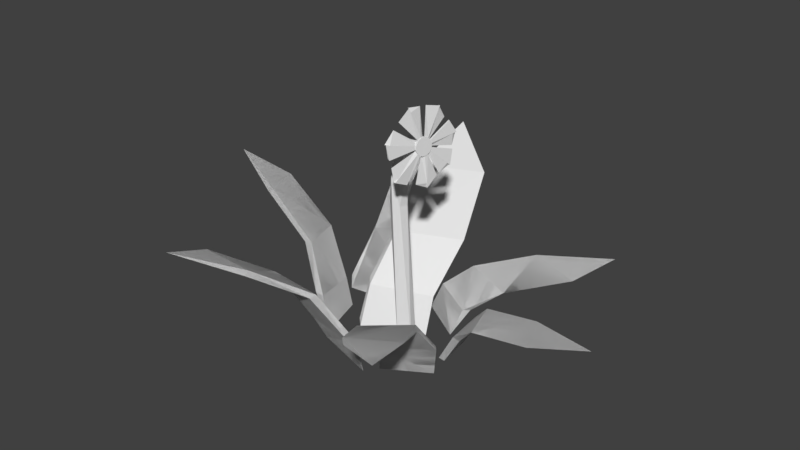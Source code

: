 # Source: FlowerGrass.blend  (saved by Blender 2.79.0; exported with 4.5.12 LTS)
import bpy
from mathutils import Matrix  # noqa: F401  (used for matrix-valued properties, if any)

bpy.ops.wm.read_factory_settings(use_empty=True)
scene = bpy.context.scene
scene.name = 'Scene'

# ---- collections
col_collection_1 = bpy.data.collections.new('Collection 1'); scene.collection.children.link(col_collection_1)

# ---- world
world_world = bpy.data.worlds.new('World'); scene.world = world_world
world_world.color = (0.05088, 0.05088, 0.05088)
world_world.use_sun_shadow = False
world_world.sun_shadow_jitter_overblur = 0.0
world_world.cycles.sampling_method = 'MANUAL'

# ---- meshes
me_cube_011 = bpy.data.meshes.new('Cube.011')
me_cube_011.from_pydata([(1.642, -0.7152, 6.014), (1.615, -0.7798, 5.993), (1.665, -0.657, 6.044), (1.681, -0.6074, 6.081), (1.691, -0.5684, 6.125), (1.693, -0.5414, 6.174), (1.583, -0.8484, 5.982), (1.678, -0.5272, 6.278), (1.689, -0.5275, 6.225), (1.34, -1.236, 6.219), (1.41, -1.158, 6.076), (1.37, -1.211, 6.139), (1.442, -1.109, 6.039), (1.477, -1.051, 6.011), (1.535, -0.9456, 5.983), (1.403, -0.9838, 6.503), (1.454, -0.8746, 6.517), (1.353, -1.107, 6.453), (1.375, -1.048, 6.483), (1.324, -1.222, 6.323), (1.329, -1.181, 6.393), (1.329, -1.236, 6.271), (1.66, -0.5406, 6.329), (1.608, -0.6056, 6.421), (1.636, -0.567, 6.377), (1.575, -0.6547, 6.457), (1.504, -0.777, 6.505), (1.541, -0.7126, 6.486), (1.998, -0.3127, 5.318), (2.155, 0.1337, 5.589), (2.208, 0.3885, 5.908), (1.767, -0.8235, 5.196), (2.141, 0.4523, 6.371), (0.779, -2.403, 6.196), (1.078, -2.054, 5.568), (1.342, -1.644, 5.297), (1.049, -1.362, 7.266), (0.8497, -1.85, 7.082), (0.738, -2.309, 6.549), (1.992, 0.3335, 6.766), (1.638, -0.1414, 7.124), (1.681, -0.6074, 6.081), (1.583, -0.8484, 5.982), (1.678, -0.5272, 6.278), (1.41, -1.158, 6.076), (1.403, -0.9838, 6.503), (1.324, -1.222, 6.323), (1.575, -0.6547, 6.457), (2.227, 0.2611, 5.507), (1.791, -0.8165, 5.065), (2.212, 0.6198, 6.387), (1.016, -2.202, 5.483), (0.983, -1.422, 7.396), (0.6325, -2.489, 6.587), (1.646, -0.04867, 7.236), (2.075, -0.2327, 5.376), (1.587, -1.302, 5.249), (2.208, 0.4243, 6.036), (0.9189, -2.287, 5.91), (1.209, -0.8705, 7.346), (0.7427, -2.074, 6.905), (1.813, 0.1882, 6.876), (1.777, -0.7284, 6.015), (1.815, -0.6214, 6.085), (1.829, -0.5531, 6.176), (1.717, -0.8623, 5.986), (1.544, -1.172, 6.079), (1.61, -1.068, 6.013), (1.485, -1.122, 6.46), (1.536, -0.9977, 6.507), (1.472, -1.253, 6.225), (1.458, -1.236, 6.326), (1.811, -0.5412, 6.282), (1.773, -0.5752, 6.382), (1.639, -0.7883, 6.513), (1.709, -0.6687, 6.461), (2.378, 0.2453, 5.511), (2.343, 0.3885, 5.95), (1.942, -0.8322, 5.069), (1.166, -2.217, 5.488), (1.134, -1.438, 7.4), (0.927, -2.392, 6.143), (0.7831, -2.504, 6.591), (2.363, 0.604, 6.392), (2.124, 0.306, 6.765), (1.353, -0.6306, 7.337), (1.797, -0.06438, 7.24), (1.709, -0.6687, 6.461), (1.772, -0.1554, 7.128), (1.458, -1.236, 6.326), (0.8718, -2.323, 6.552), (1.811, -0.5412, 6.282), (2.275, 0.4383, 6.375), (1.815, -0.6214, 6.085), (2.288, 0.1197, 5.593), (1.536, -0.9977, 6.507), (1.183, -1.375, 7.27), (1.544, -1.172, 6.079), (1.212, -2.068, 5.572), (1.717, -0.8623, 5.986), (1.901, -0.8374, 5.2), (1.62, -0.5737, 6.396), (1.327, -1.16, 6.413), (1.694, -0.5366, 6.201), (1.662, -0.6982, 6.027), (1.444, -0.8597, 6.525), (1.368, -1.225, 6.166), (1.539, -0.9697, 6.003), (1.82, -0.7346, 6.018), (1.792, -0.7992, 5.998), (1.842, -0.6764, 6.048), (1.858, -0.6268, 6.086), (1.868, -0.5878, 6.13), (1.871, -0.5608, 6.178), (1.761, -0.8678, 5.987), (1.855, -0.5466, 6.283), (1.866, -0.5469, 6.23), (1.548, -1.23, 6.143), (1.517, -1.256, 6.223), (1.587, -1.177, 6.08), (1.62, -1.128, 6.044), (1.713, -0.965, 5.988), (1.654, -1.07, 6.015), (1.58, -1.003, 6.508), (1.631, -0.894, 6.522), (1.53, -1.126, 6.458), (1.553, -1.068, 6.487), (1.507, -1.2, 6.397), (1.502, -1.242, 6.327), (1.506, -1.256, 6.276), (1.837, -0.56, 6.334), (1.785, -0.625, 6.425), (1.814, -0.5864, 6.382), (1.753, -0.6741, 6.462), (1.682, -0.7964, 6.51), (1.718, -0.732, 6.491)], [], [(36, 37, 80), (18, 68, 17), (35, 79, 34), (28, 78, 31), (15, 95, 69), (52, 80, 96), (10, 97, 66), (51, 79, 98), (78, 99, 100), (86, 87, 88), (76, 93, 94), (83, 91, 92), (82, 89, 90), (79, 97, 98), (80, 95, 96), (42, 107, 99), (40, 85, 86), (105, 95, 45), (22, 73, 24), (103, 91, 43), (49, 78, 100), (27, 74, 26), (6, 99, 65), (101, 87, 47), (54, 86, 88), (25, 87, 75), (44, 106, 97), (48, 76, 94), (3, 93, 63), (41, 104, 93), (50, 83, 92), (7, 91, 72), (46, 102, 89), (53, 82, 90), (19, 89, 71), (1, 109, 114, 6), (82, 38, 33, 81), (68, 18, 15, 69), (26, 74, 85), (13, 67, 35), (64, 77, 30, 5), (73, 84, 39, 24), (76, 29, 30, 77), (15, 45, 95), (52, 36, 80), (13, 12, 67), (66, 67, 12, 10), (10, 44, 97), (51, 34, 79), (85, 74, 75, 86), (82, 81, 70, 71), (84, 73, 72, 83), (76, 77, 64, 63), (80, 37, 68, 69), (35, 67, 66, 79), (78, 28, 62, 65), (107, 56, 100, 99), (78, 65, 99), (86, 75, 87), (76, 63, 93), (83, 72, 91), (82, 71, 89), (79, 66, 97), (80, 69, 95), (59, 96, 95, 105), (103, 57, 92, 91), (101, 61, 88, 87), (106, 58, 98, 97), (55, 94, 93, 104), (60, 90, 89, 102), (84, 83, 32, 39), (71, 70, 21, 19), (9, 21, 70), (49, 100, 56), (73, 22, 7, 72), (81, 33, 9, 70), (59, 52, 96), (57, 50, 92), (0, 1, 62), (49, 31, 78), (74, 27, 25, 75), (61, 54, 88), (6, 42, 99), (63, 64, 4, 3), (65, 62, 1, 6), (54, 40, 86), (28, 0, 62), (51, 98, 58), (5, 4, 64), (25, 47, 87), (48, 29, 76), (48, 94, 55), (3, 41, 93), (50, 32, 83), (53, 90, 60), (7, 43, 91), (17, 68, 37), (53, 38, 82), (19, 46, 89), (132, 131, 133, 135, 134, 124, 123, 126, 125, 127, 128, 129, 118, 117, 119, 120, 122, 121, 114, 109, 108, 110, 111, 112, 113, 116, 115, 130), (9, 118, 129, 21), (7, 115, 116, 8), (21, 129, 128, 19), (8, 116, 113, 5), (22, 130, 115, 7), (11, 117, 118, 9), (23, 131, 132, 24), (10, 119, 117, 11), (24, 132, 130, 22), (12, 120, 119, 10), (25, 133, 131, 23), (14, 121, 122, 13), (26, 134, 135, 27), (13, 122, 120, 12), (27, 135, 133, 25), (6, 114, 121, 14), (0, 108, 109, 1), (16, 124, 134, 26), (15, 123, 124, 16), (2, 110, 108, 0), (17, 125, 126, 18), (3, 111, 110, 2), (18, 126, 123, 15), (4, 112, 111, 3), (20, 127, 125, 17), (5, 113, 112, 4), (19, 128, 127, 20)])
me_cube_011.use_remesh_preserve_volume = False
me_cube_011.use_remesh_preserve_attributes = False
me_cube_011.use_mirror_vertex_groups = False
me_cube_011.update()
me_cube_010 = bpy.data.meshes.new('Cube.010')
me_cube_010.from_pydata([(0.3134, -0.4955, -0.1592), (-0.5583, -0.5357, 4.199), (-0.5933, -0.322, -0.1592), (-0.903, -0.3047, 4.175), (-0.7204, -0.8932, 4.226), (-1.449, -0.9921, 5.148), (0.4384, -0.8375, -0.1592), (2.725, -0.4232, -0.4166), (4.165, -0.4444, 0.5005), (3.302, -0.4237, -0.434), (4.886, -0.4696, 0.4851), (2.766, 1.171, -0.4462), (3.828, 1.165, 0.538), (4.545, 1.148, 0.5338), (5.917, 0.6151, 1.325), (6.608, 0.6079, 1.265), (6.903, -1.048, 1.267), (11.45, 0.05393, 1.866), (12.02, 0.04771, 1.788), (12.84, -1.593, 1.839), (17.7, -1.082, 2.245), (2.725, -0.4232, -0.4166), (4.165, -0.4444, 0.5005), (3.302, -0.4237, -0.434), (4.886, -0.4696, 0.4851), (2.766, 1.171, -0.4462), (3.828, 1.165, 0.538), (4.545, 1.148, 0.5338), (5.917, 0.6151, 1.325), (6.608, 0.6079, 1.265), (6.903, -1.048, 1.267), (11.45, 0.05393, 1.866), (12.02, 0.04771, 1.788), (12.84, -1.593, 1.839), (17.7, -1.082, 2.245), (1.227, 1.225, -0.431), (2.008, 1.534, 0.4215), (2.49, 1.75, 0.4201), (-2.309, 2.089, -0.2008), (-1.519, 2.374, 0.6148), (-1.008, 2.6, 0.6419), (1.097, 2.783, 1.431), (1.503, 2.976, 1.369), (5.295, 2.115, 1.251), (5.672, 4.099, 1.952), (5.999, 4.25, 1.866), (10.11, 3.531, 1.805), (11.93, 5.215, 2.224), (1.227, 1.225, -0.431), (2.008, 1.534, 0.4215), (2.49, 1.75, 0.4201), (-2.309, 2.089, -0.2008), (-1.519, 2.374, 0.6148), (-1.008, 2.6, 0.6419), (1.097, 2.783, 1.431), (1.503, 2.976, 1.369), (5.295, 2.115, 1.251), (5.672, 4.099, 1.952), (5.999, 4.25, 1.866), (10.11, 3.531, 1.805), (11.93, 5.215, 2.224), (-6.799, -0.5206, 0.1458), (-7.788, -0.3524, 0.9201), (-8.479, -0.3838, 0.9416), (-5.916, -2.372, 0.0137), (-6.961, -2.182, 0.9908), (-7.755, -2.198, 1.038), (-9.78, -1.374, 2.194), (-10.46, -1.415, 2.156), (-11.15, 0.4812, 2.088), (-15.48, -0.832, 3.226), (-16.0, -0.8783, 3.122), (-17.11, 0.985, 3.099), (-21.55, 0.2334, 3.714), (-6.799, -0.5206, 0.1458), (-7.788, -0.3524, 0.9201), (-8.479, -0.3838, 0.9416), (-5.916, -2.372, 0.0137), (-6.961, -2.182, 0.9908), (-7.755, -2.198, 1.038), (-9.78, -1.374, 2.194), (-10.46, -1.415, 2.156), (-11.15, 0.4812, 2.088), (-15.48, -0.832, 3.226), (-16.0, -0.8783, 3.122), (-17.11, 0.985, 3.099), (-21.55, 0.2334, 3.714), (-4.211, 1.3, -0.1315), (-4.608, 1.808, 0.7228), (-7.861, -0.007104, 0.4385), (-4.988, 1.841, 0.5181), (-8.195, 1.693, 1.969), (-8.456, 0.3284, 0.7128), (-5.106, 3.49, 1.817), (-8.698, 2.094, 2.004), (-7.085, 5.708, 2.71), (-10.53, 4.246, 2.857), (-7.418, 5.854, 2.607), (-11.26, 6.938, 3.277), (-4.211, 1.3, -0.1315), (-4.608, 1.808, 0.7228), (-7.861, -0.007104, 0.4385), (-4.988, 1.841, 0.5181), (-8.195, 1.693, 1.969), (-8.456, 0.3284, 0.7128), (-5.106, 3.49, 1.817), (-8.698, 2.094, 2.004), (-7.085, 5.708, 2.71), (-10.53, 4.246, 2.857), (-7.418, 5.854, 2.607), (-11.26, 6.938, 3.277), (-0.6749, 0.6682, -0.7394), (-0.7939, 1.297, 0.6084), (-5.218, -0.8845, -0.264), (-1.214, 0.9156, -0.6961), (-1.418, 1.361, 0.2629), (-5.762, -0.6422, -0.1442), (-5.163, -0.2786, 1.005), (-5.775, 0.05106, 1.083), (-1.016, 2.931, 1.722), (-0.5277, 3.127, 2.016), (-5.021, 1.31, 2.35), (-5.603, 1.579, 2.319), (-2.942, 6.025, 3.274), (-7.495, 4.229, 3.557), (-3.408, 6.22, 3.174), (-7.855, 7.545, 4.222), (-1.533, -0.2765, 4.331), (-1.139, -0.7093, -0.1592), (-1.976, -0.4736, 4.34), (-0.5983, -1.099, -0.1592), (-2.018, -0.7552, 4.35), (-5.538, -2.736, -0.02739), (-5.738, -2.901, 0.6936), (-5.99, -3.203, 0.7289), (-0.6862, -3.129, -0.344), (-0.9723, -3.309, 0.6586), (-1.263, -3.621, 0.7347), (-4.019, -3.957, 2.005), (-4.174, -4.242, 1.962), (-8.986, -3.825, 2.089), (-7.163, -5.902, 2.997), (-7.248, -6.14, 2.905), (-12.01, -5.915, 3.083), (-11.58, -7.953, 3.655), (-5.538, -2.736, -0.02739), (-5.738, -2.901, 0.6936), (-5.99, -3.203, 0.7289), (-0.6862, -3.129, -0.344), (-0.9723, -3.309, 0.6586), (-1.263, -3.621, 0.7347), (-4.019, -3.957, 2.005), (-4.174, -4.242, 1.962), (-8.986, -3.825, 2.089), (-7.163, -5.902, 2.997), (-7.248, -6.14, 2.905), (-12.01, -5.915, 3.083), (-11.58, -7.953, 3.655), (0.01474, -2.549, -0.3836), (0.4342, -2.745, 0.6102), (0.9303, -3.009, 0.6224), (3.664, -1.3, -0.4771), (4.079, -1.461, 0.5604), (4.59, -1.74, 0.6167), (4.005, -2.643, 1.678), (4.536, -2.877, 1.619), (0.7555, -4.183, 1.748), (3.556, -6.371, 2.572), (6.963, -4.968, 2.393), (3.991, -6.551, 2.478), (8.789, -7.637, 3.0), (0.01474, -2.549, -0.3836), (0.4342, -2.745, 0.6102), (0.9303, -3.009, 0.6224), (3.664, -1.3, -0.4771), (4.079, -1.461, 0.5604), (4.59, -1.74, 0.6167), (4.005, -2.643, 1.678), (4.536, -2.877, 1.619), (0.7555, -4.183, 1.748), (3.556, -6.371, 2.572), (6.963, -4.968, 2.393), (3.991, -6.551, 2.478), (8.789, -7.637, 3.0), (-0.4456, -0.6625, 5.3), (-0.5346, -0.4032, 5.329), (-0.7108, -0.9331, 5.343), (-1.555, -0.7988, 5.6), (-0.8509, -0.2768, 5.479), (-1.335, -0.3874, 5.589), (0.2982, -0.5164, 5.894), (0.08991, -1.026, 5.923), (-0.1413, -0.7174, 6.384), (-0.1859, -1.042, 6.259), (0.1775, -0.3626, 6.232), (1.642, -0.7152, 6.014), (1.615, -0.7798, 5.993), (1.665, -0.657, 6.044), (1.681, -0.6074, 6.081), (1.691, -0.5684, 6.125), (1.693, -0.5414, 6.174), (1.583, -0.8484, 5.982), (1.678, -0.5272, 6.278), (1.689, -0.5275, 6.225), (1.34, -1.236, 6.219), (1.41, -1.158, 6.076), (1.37, -1.211, 6.139), (1.442, -1.109, 6.039), (1.477, -1.051, 6.011), (1.535, -0.9456, 5.983), (1.403, -0.9838, 6.503), (1.454, -0.8746, 6.517), (1.353, -1.107, 6.453), (1.375, -1.048, 6.483), (1.324, -1.222, 6.323), (1.329, -1.181, 6.393), (1.329, -1.236, 6.271), (1.66, -0.5406, 6.329), (1.608, -0.6056, 6.421), (1.636, -0.567, 6.377), (1.575, -0.6547, 6.457), (1.504, -0.777, 6.505), (1.541, -0.7126, 6.486)], [], [(0, 1, 3), (2, 3, 127), (1, 6, 4), (10, 16, 8), (17, 19, 20), (18, 17, 20), (19, 18, 20), (24, 30, 22), (31, 33, 34), (32, 31, 34), (33, 32, 34), (37, 43, 36), (44, 46, 47), (45, 44, 47), (46, 45, 47), (50, 56, 49), (57, 59, 60), (58, 57, 60), (59, 58, 60), (63, 69, 62), (70, 72, 73), (71, 70, 73), (72, 71, 73), (76, 82, 75), (83, 85, 86), (84, 83, 86), (85, 84, 86), (88, 89, 87), (92, 90, 87), (88, 91, 89), (90, 92, 93), (92, 91, 94), (96, 95, 98), (95, 97, 98), (97, 96, 98), (100, 101, 99), (104, 102, 99), (100, 103, 101), (102, 104, 105), (104, 103, 106), (108, 107, 110), (107, 109, 110), (109, 108, 110), (119, 120, 112), (115, 118, 119), (124, 123, 126), (123, 125, 126), (125, 124, 126), (5, 130, 131), (4, 130, 5), (128, 129, 131), (127, 189, 129), (2, 127, 129), (134, 140, 133), (141, 143, 144), (142, 141, 144), (143, 142, 144), (147, 153, 146), (154, 156, 157), (155, 154, 157), (156, 155, 157), (12, 11, 7, 8), (160, 166, 159), (168, 167, 170), (167, 169, 170), (169, 168, 170), (173, 179, 172), (181, 180, 183), (180, 182, 183), (182, 181, 183), (1, 184, 185), (3, 188, 127), (129, 187, 131), (3, 185, 188), (184, 191, 190), (189, 192, 187), (5, 193, 191), (188, 194, 189), (190, 201, 196), (193, 215, 214), (191, 204, 206), (191, 206, 205), (193, 214, 216), (191, 205, 207), (191, 208, 209), (191, 207, 208), (190, 196, 195), (190, 195, 197), (190, 197, 198), (2, 0, 3), (0, 6, 1), (4, 6, 130), (9, 11, 13, 10), (12, 13, 11), (8, 7, 9, 10), (18, 19, 16, 15), (11, 9, 7), (14, 15, 13, 12), (15, 16, 10, 13), (14, 12, 8, 16), (17, 14, 16, 19), (17, 18, 15, 14), (26, 25, 21, 22), (23, 25, 27, 24), (26, 27, 25), (22, 21, 23, 24), (32, 33, 30, 29), (25, 23, 21), (28, 29, 27, 26), (29, 30, 24, 27), (28, 26, 22, 30), (31, 28, 30, 33), (31, 32, 29, 28), (39, 38, 35, 36), (35, 38, 40, 37), (39, 40, 38), (45, 46, 43, 42), (35, 37, 36), (41, 42, 40, 39), (42, 43, 37, 40), (41, 39, 36, 43), (44, 41, 43, 46), (44, 45, 42, 41), (52, 51, 48, 49), (48, 51, 53, 50), (52, 53, 51), (58, 59, 56, 55), (48, 50, 49), (54, 55, 53, 52), (55, 56, 50, 53), (54, 52, 49, 56), (57, 54, 56, 59), (57, 58, 55, 54), (65, 64, 61, 62), (61, 64, 66, 63), (65, 66, 64), (71, 72, 69, 68), (61, 63, 62), (67, 68, 66, 65), (68, 69, 63, 66), (67, 65, 62, 69), (70, 67, 69, 72), (70, 71, 68, 67), (78, 77, 74, 75), (74, 77, 79, 76), (78, 79, 77), (84, 85, 82, 81), (74, 76, 75), (80, 81, 79, 78), (81, 82, 76, 79), (80, 78, 75, 82), (83, 80, 82, 85), (83, 84, 81, 80), (97, 93, 94, 96), (87, 90, 88), (89, 92, 87), (90, 93, 88), (92, 89, 91), (95, 96, 91, 93), (93, 92, 94), (88, 93, 91), (109, 105, 106, 108), (93, 97, 95), (94, 91, 96), (99, 102, 100), (101, 104, 99), (102, 105, 100), (104, 101, 103), (107, 108, 103, 105), (105, 104, 106), (100, 105, 103), (117, 113, 111, 112), (105, 109, 107), (106, 103, 108), (116, 113, 117, 118), (115, 114, 116, 118), (112, 111, 114, 115), (114, 111, 113, 116), (125, 119, 122, 124), (115, 119, 112), (121, 122, 118, 117), (121, 117, 112, 120), (119, 118, 122), (123, 124, 121, 120), (123, 120, 119, 125), (122, 121, 124), (128, 2, 129), (131, 130, 128), (130, 6, 0, 2, 128), (136, 135, 132, 133), (132, 135, 137, 134), (136, 137, 135), (142, 143, 140, 139), (132, 134, 133), (138, 139, 137, 136), (139, 140, 134, 137), (138, 136, 133, 140), (141, 138, 140, 143), (141, 142, 139, 138), (149, 148, 145, 146), (145, 148, 150, 147), (149, 150, 148), (155, 156, 153, 152), (145, 147, 146), (151, 152, 150, 149), (152, 153, 147, 150), (151, 149, 146, 153), (154, 151, 153, 156), (154, 155, 152, 151), (161, 158, 159, 162), (160, 158, 161, 163), (162, 163, 161), (169, 166, 165, 168), (158, 160, 159), (164, 165, 163, 162), (165, 166, 160, 163), (164, 162, 159, 166), (167, 168, 164, 166), (174, 171, 172, 175), (166, 169, 167), (165, 164, 168), (173, 171, 174, 176), (175, 176, 174), (182, 179, 178, 181), (171, 173, 172), (177, 178, 176, 175), (178, 179, 173, 176), (177, 175, 172, 179), (180, 181, 177, 179), (194, 188, 185, 190), (179, 182, 180), (178, 177, 181), (1, 4, 184), (4, 5, 186), (3, 1, 185), (5, 131, 187), (4, 186, 184), (129, 189, 187), (127, 188, 189), (189, 194, 192), (187, 192, 193), (5, 187, 193), (186, 5, 191), (184, 186, 191), (185, 184, 190), (200, 194, 190, 199), (193, 213, 212), (213, 193, 192, 210), (192, 221, 211), (216, 204, 191, 193), (193, 212, 215), (194, 203, 202), (194, 200, 203), (209, 201, 190, 191), (194, 202, 217), (194, 219, 218), (194, 217, 219), (194, 218, 220), (221, 192, 194, 222), (194, 220, 222), (192, 211, 210), (190, 198, 199)])
me_cube_010.use_remesh_preserve_volume = False
me_cube_010.use_remesh_preserve_attributes = False
me_cube_010.use_mirror_vertex_groups = False
me_cube_010.update()

# ---- objects
ob_flowerhead = bpy.data.objects.new('FlowerHead', me_cube_011)
ob_grass = bpy.data.objects.new('Grass', me_cube_010)

# ---- transforms, parenting, visibility, modifiers, constraints
ob_flowerhead.location = (0.0, 0.0, 0.0)
ob_flowerhead.scale = (0.03038, 0.06457, 0.08797)
ob_flowerhead.lineart.crease_threshold = 0.0
ob_grass.location = (0.0, 0.0, 0.0)
ob_grass.scale = (0.03038, 0.06457, 0.08797)
ob_grass.lineart.crease_threshold = 0.0

# ---- collection membership
col_collection_1.objects.link(ob_flowerhead)
col_collection_1.objects.link(ob_grass)

# ---- scene / render settings (as saved in the file)
scene.frame_start = 1; scene.frame_end = 250; scene.frame_set(1)
scene.render.engine = 'BLENDER_EEVEE_NEXT'
scene.render.resolution_percentage = 50
scene.render.dither_intensity = 0.0
scene.cycles.use_denoising = False
scene.cycles.samples = 128
scene.cycles.sampling_pattern = 'TABULATED_SOBOL'
scene.cycles.use_adaptive_sampling = False
scene.cycles.use_light_tree = False
scene.cycles.blur_glossy = 0.0
scene.cycles.sample_clamp_indirect = 0.0
scene.view_settings.view_transform = 'Standard'
bpy.context.view_layer.update()

# ---- added for rendering (the .blend has no active camera and no usable light): camera, sun
cam_auto = bpy.data.cameras.new('AutoCamera')
cam_auto.lens = 50.0
cam_auto.sensor_width = 36.0
cam_auto.clip_end = 1000.0
ob_auto_camera = bpy.data.objects.new('AutoCamera', cam_auto)
scene.collection.objects.link(ob_auto_camera)
ob_auto_camera.location = (1.52689, -1.91556, 1.5612)
ob_auto_camera.rotation_euler = (1.09748, -7.21219e-08, 0.694738)
scene.camera = ob_auto_camera
light_auto_sun = bpy.data.lights.new('AutoSun', 'SUN')
light_auto_sun.energy = 3.0
light_auto_sun.angle = 0.0523599
ob_auto_sun = bpy.data.objects.new('AutoSun', light_auto_sun)
scene.collection.objects.link(ob_auto_sun)
ob_auto_sun.rotation_euler = (0.872665, 0.174533, 0.523599)
bpy.context.view_layer.update()
